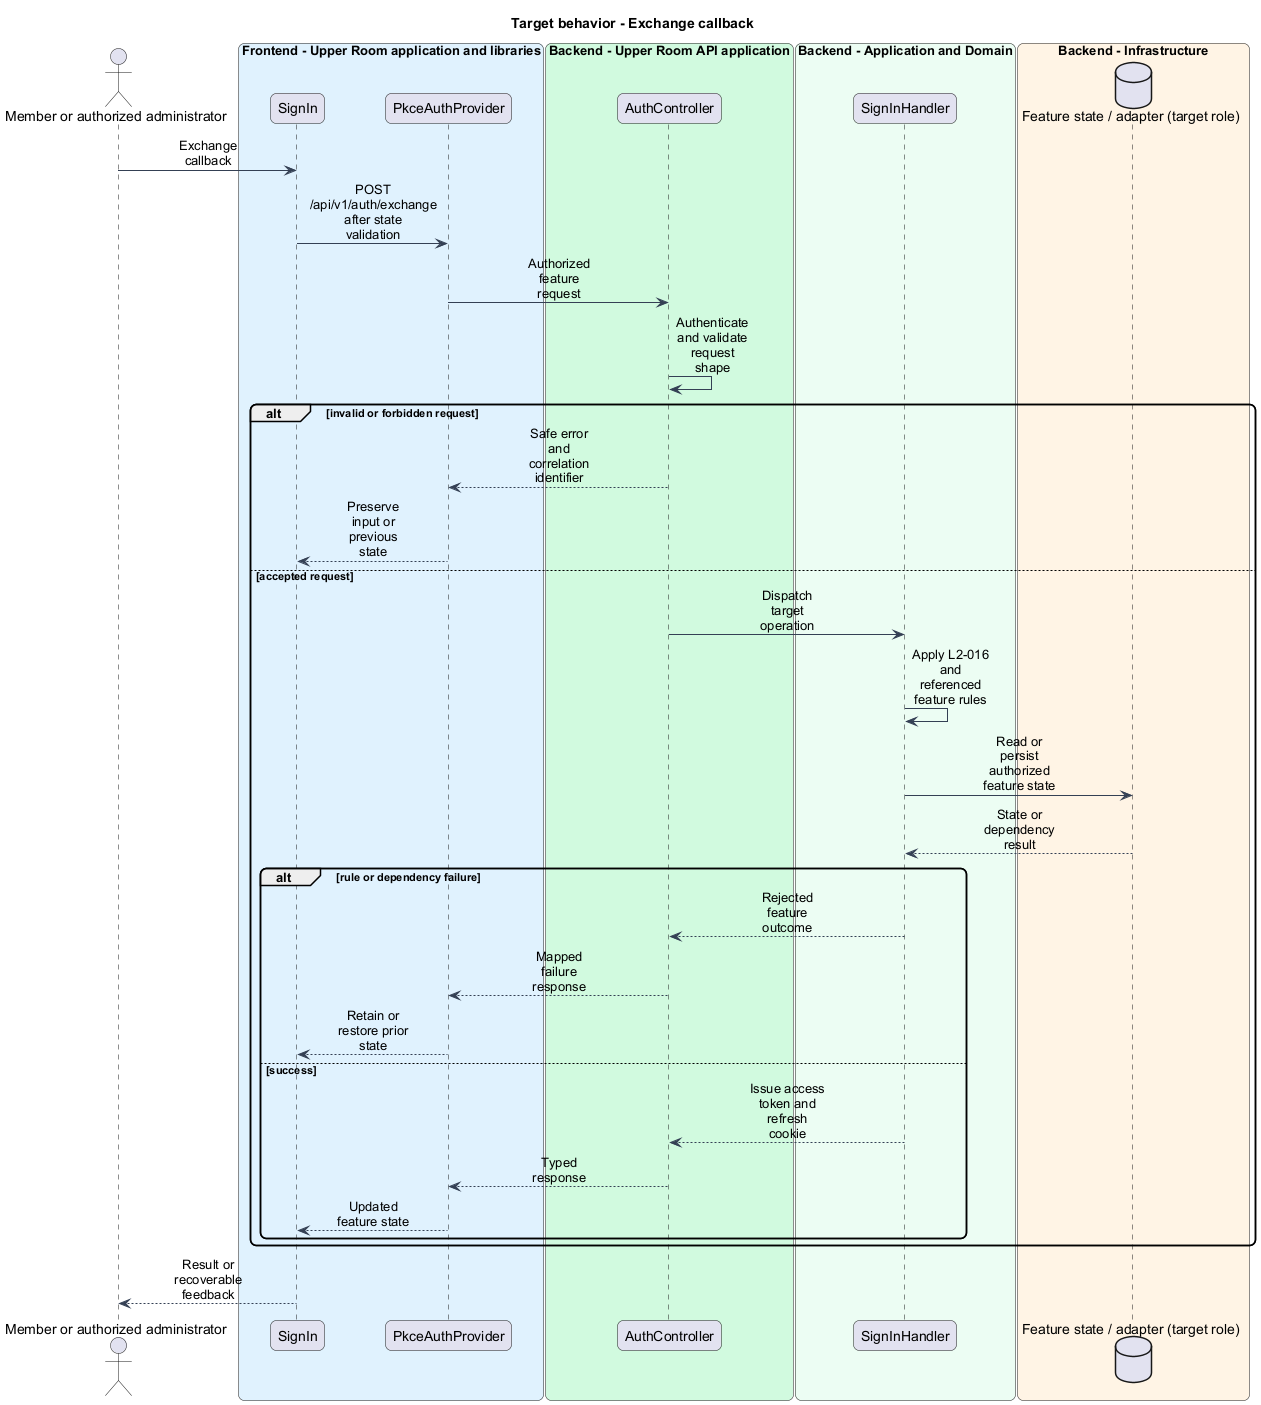

The diagram above was rendered by PlantUML. Its source (embedded in the PNG):
@startuml
skinparam backgroundColor #FFFFFF
skinparam shadowing false
skinparam roundcorner 12
skinparam defaultFontName Arial
skinparam ArrowColor #344054
skinparam sequenceMessageAlign center
skinparam maxMessageSize 80
skinparam class {
  BorderColor #344054
  FontColor #101828
  BackgroundColor #F9FAFB
}
title Target behavior - Exchange callback
actor "Member or authorized administrator" as actor
box "Frontend - Upper Room application and libraries" #E0F2FE
participant "SignIn" as page
participant "PkceAuthProvider" as client
end box
box "Backend - Upper Room API application" #D1FADF
participant "AuthController" as boundary
end box
box "Backend - Application and Domain" #ECFDF3
participant "SignInHandler" as logic
end box
box "Backend - Infrastructure" #FFF4E5
database "Feature state / adapter (target role)" as state
end box
actor -> page : Exchange callback
page -> client : POST /api/v1/auth/exchange after state validation
client -> boundary : Authorized feature request
boundary -> boundary : Authenticate and validate request shape
alt invalid or forbidden request
boundary --> client : Safe error and correlation identifier
client --> page : Preserve input or previous state
else accepted request
boundary -> logic : Dispatch target operation
logic -> logic : Apply L2-016 and referenced feature rules
logic -> state : Read or persist authorized feature state
state --> logic : State or dependency result
alt rule or dependency failure
logic --> boundary : Rejected feature outcome
boundary --> client : Mapped failure response
client --> page : Retain or restore prior state
else success
logic --> boundary : Issue access token and refresh cookie
boundary --> client : Typed response
client --> page : Updated feature state
end
end
page --> actor : Result or recoverable feedback
@enduml